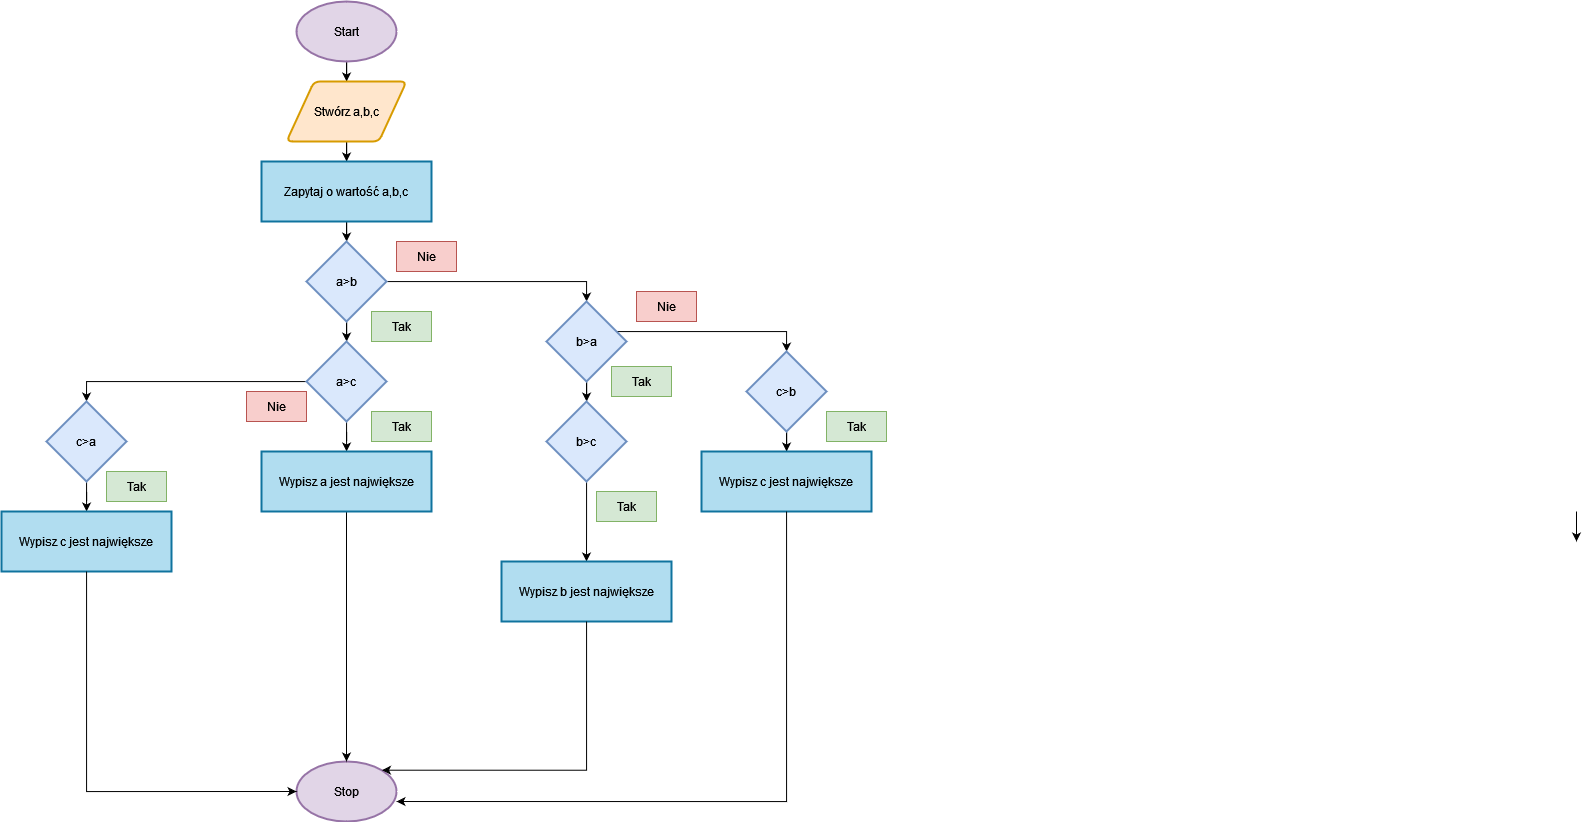

The diagram above was exported from draw.io. Its source (the exported page's mxGraphModel, read from the mxfile embedded in the PNG):
<mxGraphModel dx="1059" dy="461" grid="1" gridSize="10" guides="1" tooltips="1" connect="1" arrows="1" fold="1" page="1" pageScale="1" pageWidth="850" pageHeight="1100" math="0" shadow="0">
  <root>
    <mxCell id="0" />
    <mxCell id="1" parent="0" />
    <mxCell id="hB45SEi5zX-5ILzNOQiC-4" value="" style="edgeStyle=orthogonalEdgeStyle;rounded=0;orthogonalLoop=1;jettySize=auto;html=1;" parent="1" source="hB45SEi5zX-5ILzNOQiC-1" target="hB45SEi5zX-5ILzNOQiC-3" edge="1">
      <mxGeometry relative="1" as="geometry" />
    </mxCell>
    <mxCell id="hB45SEi5zX-5ILzNOQiC-1" value="Start" style="strokeWidth=2;html=1;shape=mxgraph.flowchart.start_1;whiteSpace=wrap;fillColor=#e1d5e7;strokeColor=#9673a6;" parent="1" vertex="1">
      <mxGeometry x="300" y="20" width="100" height="60" as="geometry" />
    </mxCell>
    <mxCell id="hB45SEi5zX-5ILzNOQiC-2" value="Stop" style="strokeWidth=2;html=1;shape=mxgraph.flowchart.start_1;whiteSpace=wrap;fillColor=#e1d5e7;strokeColor=#9673a6;" parent="1" vertex="1">
      <mxGeometry x="300" y="780" width="100" height="60" as="geometry" />
    </mxCell>
    <mxCell id="hB45SEi5zX-5ILzNOQiC-6" value="" style="edgeStyle=orthogonalEdgeStyle;rounded=0;orthogonalLoop=1;jettySize=auto;html=1;" parent="1" source="hB45SEi5zX-5ILzNOQiC-3" target="hB45SEi5zX-5ILzNOQiC-5" edge="1">
      <mxGeometry relative="1" as="geometry" />
    </mxCell>
    <mxCell id="hB45SEi5zX-5ILzNOQiC-3" value="Stwórz a,b,c" style="shape=parallelogram;html=1;strokeWidth=2;perimeter=parallelogramPerimeter;whiteSpace=wrap;rounded=1;arcSize=12;size=0.23;fillColor=#ffe6cc;strokeColor=#d79b00;" parent="1" vertex="1">
      <mxGeometry x="290" y="100" width="120" height="60" as="geometry" />
    </mxCell>
    <mxCell id="hB45SEi5zX-5ILzNOQiC-8" value="" style="edgeStyle=orthogonalEdgeStyle;rounded=0;orthogonalLoop=1;jettySize=auto;html=1;" parent="1" source="hB45SEi5zX-5ILzNOQiC-5" target="hB45SEi5zX-5ILzNOQiC-7" edge="1">
      <mxGeometry relative="1" as="geometry" />
    </mxCell>
    <mxCell id="hB45SEi5zX-5ILzNOQiC-5" value="Zapytaj o wartość a,b,c" style="rounded=0;whiteSpace=wrap;html=1;absoluteArcSize=1;arcSize=14;strokeWidth=2;fillColor=#b1ddf0;strokeColor=#10739e;" parent="1" vertex="1">
      <mxGeometry x="265" y="180" width="170" height="60" as="geometry" />
    </mxCell>
    <mxCell id="hB45SEi5zX-5ILzNOQiC-10" value="" style="edgeStyle=orthogonalEdgeStyle;rounded=0;orthogonalLoop=1;jettySize=auto;html=1;" parent="1" source="hB45SEi5zX-5ILzNOQiC-7" target="hB45SEi5zX-5ILzNOQiC-9" edge="1">
      <mxGeometry relative="1" as="geometry" />
    </mxCell>
    <mxCell id="hB45SEi5zX-5ILzNOQiC-16" value="" style="edgeStyle=orthogonalEdgeStyle;rounded=0;orthogonalLoop=1;jettySize=auto;html=1;" parent="1" source="hB45SEi5zX-5ILzNOQiC-7" target="hB45SEi5zX-5ILzNOQiC-15" edge="1">
      <mxGeometry relative="1" as="geometry">
        <Array as="points">
          <mxPoint x="590" y="300" />
        </Array>
      </mxGeometry>
    </mxCell>
    <mxCell id="hB45SEi5zX-5ILzNOQiC-7" value="a&amp;gt;b" style="rhombus;whiteSpace=wrap;html=1;strokeWidth=2;fillColor=#dae8fc;strokeColor=#6c8ebf;" parent="1" vertex="1">
      <mxGeometry x="310" y="260" width="80" height="80" as="geometry" />
    </mxCell>
    <mxCell id="hB45SEi5zX-5ILzNOQiC-13" value="" style="edgeStyle=orthogonalEdgeStyle;rounded=0;orthogonalLoop=1;jettySize=auto;html=1;" parent="1" source="hB45SEi5zX-5ILzNOQiC-9" target="hB45SEi5zX-5ILzNOQiC-12" edge="1">
      <mxGeometry relative="1" as="geometry" />
    </mxCell>
    <mxCell id="hB45SEi5zX-5ILzNOQiC-30" value="" style="edgeStyle=orthogonalEdgeStyle;rounded=0;orthogonalLoop=1;jettySize=auto;html=1;entryX=0.5;entryY=0;entryDx=0;entryDy=0;" parent="1" source="hB45SEi5zX-5ILzNOQiC-9" target="hB45SEi5zX-5ILzNOQiC-29" edge="1">
      <mxGeometry relative="1" as="geometry">
        <Array as="points">
          <mxPoint x="90" y="400" />
        </Array>
      </mxGeometry>
    </mxCell>
    <mxCell id="hB45SEi5zX-5ILzNOQiC-9" value="a&amp;gt;c" style="rhombus;whiteSpace=wrap;html=1;strokeWidth=2;fillColor=#dae8fc;strokeColor=#6c8ebf;" parent="1" vertex="1">
      <mxGeometry x="310" y="360" width="80" height="80" as="geometry" />
    </mxCell>
    <mxCell id="hB45SEi5zX-5ILzNOQiC-14" value="" style="edgeStyle=orthogonalEdgeStyle;rounded=0;orthogonalLoop=1;jettySize=auto;html=1;" parent="1" source="hB45SEi5zX-5ILzNOQiC-12" target="hB45SEi5zX-5ILzNOQiC-2" edge="1">
      <mxGeometry relative="1" as="geometry" />
    </mxCell>
    <mxCell id="hB45SEi5zX-5ILzNOQiC-12" value="Wypisz a jest największe" style="rounded=0;whiteSpace=wrap;html=1;absoluteArcSize=1;arcSize=14;strokeWidth=2;fillColor=#b1ddf0;strokeColor=#10739e;" parent="1" vertex="1">
      <mxGeometry x="265" y="470" width="170" height="60" as="geometry" />
    </mxCell>
    <mxCell id="hB45SEi5zX-5ILzNOQiC-18" value="" style="edgeStyle=orthogonalEdgeStyle;rounded=0;orthogonalLoop=1;jettySize=auto;html=1;" parent="1" source="hB45SEi5zX-5ILzNOQiC-15" target="hB45SEi5zX-5ILzNOQiC-17" edge="1">
      <mxGeometry relative="1" as="geometry" />
    </mxCell>
    <mxCell id="hB45SEi5zX-5ILzNOQiC-24" value="" style="edgeStyle=orthogonalEdgeStyle;rounded=0;orthogonalLoop=1;jettySize=auto;html=1;" parent="1" source="hB45SEi5zX-5ILzNOQiC-15" target="hB45SEi5zX-5ILzNOQiC-23" edge="1">
      <mxGeometry relative="1" as="geometry">
        <Array as="points">
          <mxPoint x="790" y="350" />
        </Array>
      </mxGeometry>
    </mxCell>
    <mxCell id="hB45SEi5zX-5ILzNOQiC-15" value="b&amp;gt;a" style="rhombus;whiteSpace=wrap;html=1;strokeWidth=2;fillColor=#dae8fc;strokeColor=#6c8ebf;" parent="1" vertex="1">
      <mxGeometry x="550" y="320" width="80" height="80" as="geometry" />
    </mxCell>
    <mxCell id="hB45SEi5zX-5ILzNOQiC-20" value="" style="edgeStyle=orthogonalEdgeStyle;rounded=0;orthogonalLoop=1;jettySize=auto;html=1;" parent="1" source="hB45SEi5zX-5ILzNOQiC-17" edge="1">
      <mxGeometry relative="1" as="geometry">
        <mxPoint x="590" y="580" as="targetPoint" />
      </mxGeometry>
    </mxCell>
    <mxCell id="hB45SEi5zX-5ILzNOQiC-17" value="b&amp;gt;c" style="rhombus;whiteSpace=wrap;html=1;strokeWidth=2;fillColor=#dae8fc;strokeColor=#6c8ebf;" parent="1" vertex="1">
      <mxGeometry x="550" y="420" width="80" height="80" as="geometry" />
    </mxCell>
    <mxCell id="hB45SEi5zX-5ILzNOQiC-21" value="Wypisz b jest największe" style="rounded=0;whiteSpace=wrap;html=1;absoluteArcSize=1;arcSize=14;strokeWidth=2;fillColor=#b1ddf0;strokeColor=#10739e;" parent="1" vertex="1">
      <mxGeometry x="505" y="580" width="170" height="60" as="geometry" />
    </mxCell>
    <mxCell id="hB45SEi5zX-5ILzNOQiC-22" style="edgeStyle=orthogonalEdgeStyle;rounded=0;orthogonalLoop=1;jettySize=auto;html=1;entryX=0.855;entryY=0.145;entryDx=0;entryDy=0;entryPerimeter=0;" parent="1" source="hB45SEi5zX-5ILzNOQiC-21" target="hB45SEi5zX-5ILzNOQiC-2" edge="1">
      <mxGeometry relative="1" as="geometry">
        <Array as="points">
          <mxPoint x="590" y="789" />
        </Array>
      </mxGeometry>
    </mxCell>
    <mxCell id="hB45SEi5zX-5ILzNOQiC-26" value="" style="edgeStyle=orthogonalEdgeStyle;rounded=0;orthogonalLoop=1;jettySize=auto;html=1;" parent="1" edge="1">
      <mxGeometry relative="1" as="geometry">
        <mxPoint x="1580" y="530" as="sourcePoint" />
        <mxPoint x="1580" y="560" as="targetPoint" />
      </mxGeometry>
    </mxCell>
    <mxCell id="hB45SEi5zX-5ILzNOQiC-43" value="" style="edgeStyle=orthogonalEdgeStyle;rounded=0;orthogonalLoop=1;jettySize=auto;html=1;" parent="1" source="hB45SEi5zX-5ILzNOQiC-23" target="hB45SEi5zX-5ILzNOQiC-27" edge="1">
      <mxGeometry relative="1" as="geometry" />
    </mxCell>
    <mxCell id="hB45SEi5zX-5ILzNOQiC-23" value="c&amp;gt;b" style="rhombus;whiteSpace=wrap;html=1;strokeWidth=2;fillColor=#dae8fc;strokeColor=#6c8ebf;" parent="1" vertex="1">
      <mxGeometry x="750" y="370" width="80" height="80" as="geometry" />
    </mxCell>
    <mxCell id="hB45SEi5zX-5ILzNOQiC-27" value="Wypisz c jest największe" style="rounded=0;whiteSpace=wrap;html=1;absoluteArcSize=1;arcSize=14;strokeWidth=2;fillColor=#b1ddf0;strokeColor=#10739e;" parent="1" vertex="1">
      <mxGeometry x="705" y="470" width="170" height="60" as="geometry" />
    </mxCell>
    <mxCell id="hB45SEi5zX-5ILzNOQiC-28" style="edgeStyle=orthogonalEdgeStyle;rounded=0;orthogonalLoop=1;jettySize=auto;html=1;entryX=1;entryY=0.667;entryDx=0;entryDy=0;entryPerimeter=0;" parent="1" source="hB45SEi5zX-5ILzNOQiC-27" target="hB45SEi5zX-5ILzNOQiC-2" edge="1">
      <mxGeometry relative="1" as="geometry">
        <Array as="points">
          <mxPoint x="790" y="820" />
        </Array>
      </mxGeometry>
    </mxCell>
    <mxCell id="hB45SEi5zX-5ILzNOQiC-32" value="" style="edgeStyle=orthogonalEdgeStyle;rounded=0;orthogonalLoop=1;jettySize=auto;html=1;" parent="1" source="hB45SEi5zX-5ILzNOQiC-29" target="hB45SEi5zX-5ILzNOQiC-31" edge="1">
      <mxGeometry relative="1" as="geometry" />
    </mxCell>
    <mxCell id="hB45SEi5zX-5ILzNOQiC-29" value="c&amp;gt;a" style="rhombus;whiteSpace=wrap;html=1;strokeWidth=2;fillColor=#dae8fc;strokeColor=#6c8ebf;" parent="1" vertex="1">
      <mxGeometry x="50" y="420" width="80" height="80" as="geometry" />
    </mxCell>
    <mxCell id="hB45SEi5zX-5ILzNOQiC-31" value="Wypisz c jest największe" style="rounded=0;whiteSpace=wrap;html=1;absoluteArcSize=1;arcSize=14;strokeWidth=2;fillColor=#b1ddf0;strokeColor=#10739e;" parent="1" vertex="1">
      <mxGeometry x="5" y="530" width="170" height="60" as="geometry" />
    </mxCell>
    <mxCell id="hB45SEi5zX-5ILzNOQiC-33" style="edgeStyle=orthogonalEdgeStyle;rounded=0;orthogonalLoop=1;jettySize=auto;html=1;entryX=0;entryY=0.5;entryDx=0;entryDy=0;entryPerimeter=0;" parent="1" source="hB45SEi5zX-5ILzNOQiC-31" target="hB45SEi5zX-5ILzNOQiC-2" edge="1">
      <mxGeometry relative="1" as="geometry">
        <Array as="points">
          <mxPoint x="90" y="810" />
        </Array>
      </mxGeometry>
    </mxCell>
    <mxCell id="hB45SEi5zX-5ILzNOQiC-35" value="Tak" style="text;html=1;align=center;verticalAlign=middle;whiteSpace=wrap;rounded=0;fillColor=#d5e8d4;strokeColor=#82b366;" parent="1" vertex="1">
      <mxGeometry x="830" y="430" width="60" height="30" as="geometry" />
    </mxCell>
    <mxCell id="hB45SEi5zX-5ILzNOQiC-37" value="Tak" style="text;html=1;align=center;verticalAlign=middle;whiteSpace=wrap;rounded=0;fillColor=#d5e8d4;strokeColor=#82b366;" parent="1" vertex="1">
      <mxGeometry x="375" y="330" width="60" height="30" as="geometry" />
    </mxCell>
    <mxCell id="hB45SEi5zX-5ILzNOQiC-38" value="Tak" style="text;html=1;align=center;verticalAlign=middle;whiteSpace=wrap;rounded=0;fillColor=#d5e8d4;strokeColor=#82b366;" parent="1" vertex="1">
      <mxGeometry x="375" y="430" width="60" height="30" as="geometry" />
    </mxCell>
    <mxCell id="hB45SEi5zX-5ILzNOQiC-39" value="Tak" style="text;html=1;align=center;verticalAlign=middle;whiteSpace=wrap;rounded=0;fillColor=#d5e8d4;strokeColor=#82b366;" parent="1" vertex="1">
      <mxGeometry x="110" y="490" width="60" height="30" as="geometry" />
    </mxCell>
    <mxCell id="hB45SEi5zX-5ILzNOQiC-40" value="Tak" style="text;html=1;align=center;verticalAlign=middle;whiteSpace=wrap;rounded=0;fillColor=#d5e8d4;strokeColor=#82b366;" parent="1" vertex="1">
      <mxGeometry x="615" y="385" width="60" height="30" as="geometry" />
    </mxCell>
    <mxCell id="hB45SEi5zX-5ILzNOQiC-41" value="Tak" style="text;html=1;align=center;verticalAlign=middle;whiteSpace=wrap;rounded=0;fillColor=#d5e8d4;strokeColor=#82b366;" parent="1" vertex="1">
      <mxGeometry x="600" y="510" width="60" height="30" as="geometry" />
    </mxCell>
    <mxCell id="hB45SEi5zX-5ILzNOQiC-44" value="Nie" style="text;html=1;align=center;verticalAlign=middle;whiteSpace=wrap;rounded=0;fillColor=#f8cecc;strokeColor=#b85450;" parent="1" vertex="1">
      <mxGeometry x="250" y="410" width="60" height="30" as="geometry" />
    </mxCell>
    <mxCell id="hB45SEi5zX-5ILzNOQiC-47" value="Nie" style="text;html=1;align=center;verticalAlign=middle;whiteSpace=wrap;rounded=0;fillColor=#f8cecc;strokeColor=#b85450;" parent="1" vertex="1">
      <mxGeometry x="400" y="260" width="60" height="30" as="geometry" />
    </mxCell>
    <mxCell id="hB45SEi5zX-5ILzNOQiC-48" value="Nie" style="text;html=1;align=center;verticalAlign=middle;whiteSpace=wrap;rounded=0;fillColor=#f8cecc;strokeColor=#b85450;" parent="1" vertex="1">
      <mxGeometry x="640" y="310" width="60" height="30" as="geometry" />
    </mxCell>
  </root>
</mxGraphModel>